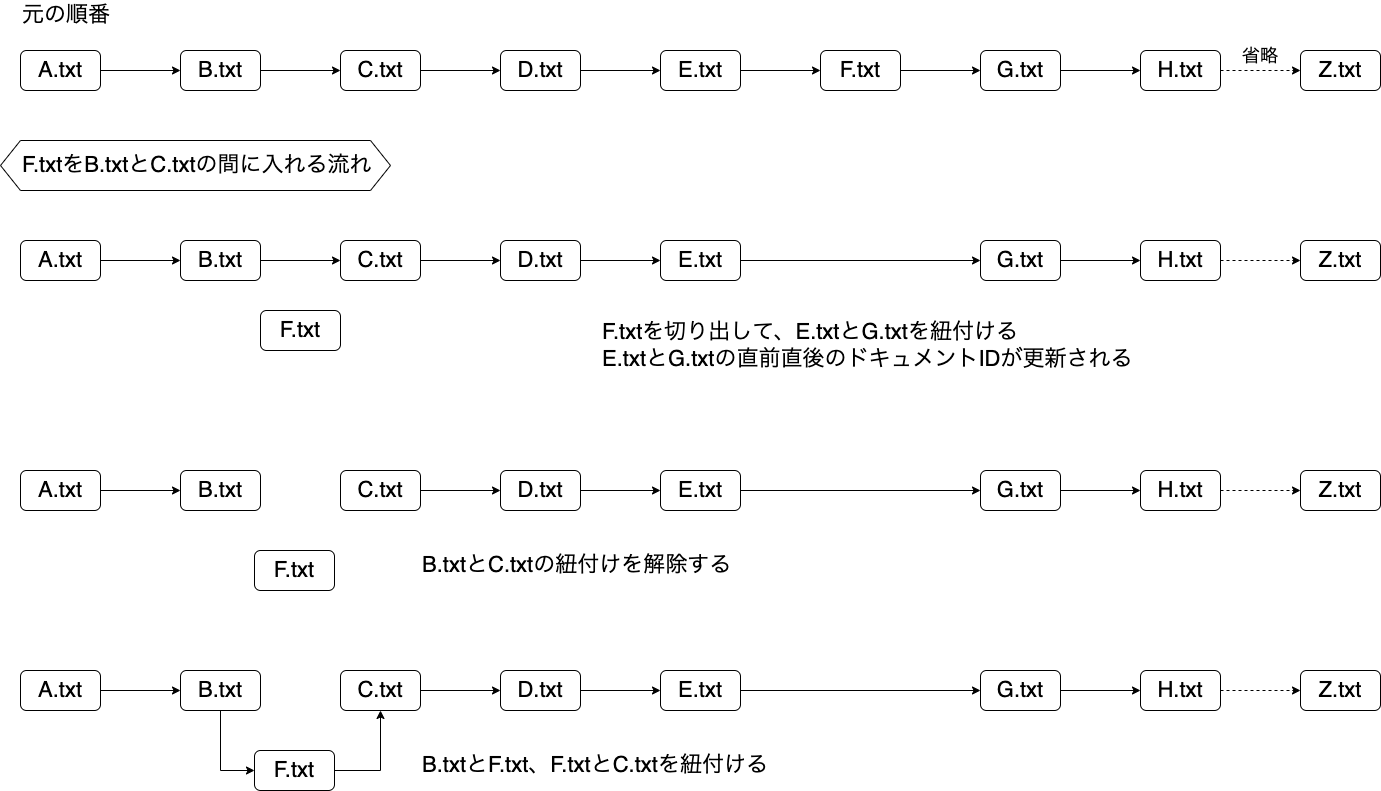

The diagram above was exported from draw.io. Its source (the exported page's mxGraphModel, read from the mxfile embedded in the PNG):
<mxGraphModel dx="1426" dy="769" grid="1" gridSize="10" guides="1" tooltips="1" connect="1" arrows="1" fold="1" page="1" pageScale="1" pageWidth="827" pageHeight="1169" math="0" shadow="0">
  <root>
    <mxCell id="WIyWlLk6GJQsqaUBKTNV-0" />
    <mxCell id="WIyWlLk6GJQsqaUBKTNV-1" parent="WIyWlLk6GJQsqaUBKTNV-0" />
    <mxCell id="BzKJmJegM6GyRvFs0TQk-111" value="" style="shape=hexagon;perimeter=hexagonPerimeter2;whiteSpace=wrap;html=1;fixedSize=1;labelBorderColor=none;fontSize=18;" vertex="1" parent="WIyWlLk6GJQsqaUBKTNV-1">
      <mxGeometry x="60" y="160" width="390" height="50" as="geometry" />
    </mxCell>
    <mxCell id="BzKJmJegM6GyRvFs0TQk-3" value="" style="edgeStyle=orthogonalEdgeStyle;rounded=0;orthogonalLoop=1;jettySize=auto;html=1;fontSize=22;" edge="1" parent="WIyWlLk6GJQsqaUBKTNV-1" source="BzKJmJegM6GyRvFs0TQk-0" target="BzKJmJegM6GyRvFs0TQk-2">
      <mxGeometry relative="1" as="geometry" />
    </mxCell>
    <mxCell id="BzKJmJegM6GyRvFs0TQk-0" value="A.txt" style="rounded=1;whiteSpace=wrap;html=1;fontSize=22;" vertex="1" parent="WIyWlLk6GJQsqaUBKTNV-1">
      <mxGeometry x="80" y="70" width="80" height="40" as="geometry" />
    </mxCell>
    <mxCell id="BzKJmJegM6GyRvFs0TQk-5" value="" style="edgeStyle=orthogonalEdgeStyle;rounded=0;orthogonalLoop=1;jettySize=auto;html=1;fontSize=22;" edge="1" parent="WIyWlLk6GJQsqaUBKTNV-1" source="BzKJmJegM6GyRvFs0TQk-2" target="BzKJmJegM6GyRvFs0TQk-4">
      <mxGeometry relative="1" as="geometry" />
    </mxCell>
    <mxCell id="BzKJmJegM6GyRvFs0TQk-2" value="B.txt" style="rounded=1;whiteSpace=wrap;html=1;fontSize=22;" vertex="1" parent="WIyWlLk6GJQsqaUBKTNV-1">
      <mxGeometry x="240" y="70" width="80" height="40" as="geometry" />
    </mxCell>
    <mxCell id="BzKJmJegM6GyRvFs0TQk-7" value="" style="edgeStyle=orthogonalEdgeStyle;rounded=0;orthogonalLoop=1;jettySize=auto;html=1;fontSize=22;" edge="1" parent="WIyWlLk6GJQsqaUBKTNV-1" source="BzKJmJegM6GyRvFs0TQk-4" target="BzKJmJegM6GyRvFs0TQk-6">
      <mxGeometry relative="1" as="geometry" />
    </mxCell>
    <mxCell id="BzKJmJegM6GyRvFs0TQk-4" value="C.txt" style="rounded=1;whiteSpace=wrap;html=1;fontSize=22;" vertex="1" parent="WIyWlLk6GJQsqaUBKTNV-1">
      <mxGeometry x="400" y="70" width="80" height="40" as="geometry" />
    </mxCell>
    <mxCell id="BzKJmJegM6GyRvFs0TQk-9" value="" style="edgeStyle=orthogonalEdgeStyle;rounded=0;orthogonalLoop=1;jettySize=auto;html=1;fontSize=22;" edge="1" parent="WIyWlLk6GJQsqaUBKTNV-1" source="BzKJmJegM6GyRvFs0TQk-6" target="BzKJmJegM6GyRvFs0TQk-8">
      <mxGeometry relative="1" as="geometry" />
    </mxCell>
    <mxCell id="BzKJmJegM6GyRvFs0TQk-6" value="D.txt" style="rounded=1;whiteSpace=wrap;html=1;fontSize=22;" vertex="1" parent="WIyWlLk6GJQsqaUBKTNV-1">
      <mxGeometry x="560" y="70" width="80" height="40" as="geometry" />
    </mxCell>
    <mxCell id="BzKJmJegM6GyRvFs0TQk-11" value="" style="edgeStyle=orthogonalEdgeStyle;rounded=0;orthogonalLoop=1;jettySize=auto;html=1;fontSize=22;" edge="1" parent="WIyWlLk6GJQsqaUBKTNV-1" source="BzKJmJegM6GyRvFs0TQk-8" target="BzKJmJegM6GyRvFs0TQk-10">
      <mxGeometry relative="1" as="geometry" />
    </mxCell>
    <mxCell id="BzKJmJegM6GyRvFs0TQk-8" value="E.txt" style="rounded=1;whiteSpace=wrap;html=1;fontSize=22;" vertex="1" parent="WIyWlLk6GJQsqaUBKTNV-1">
      <mxGeometry x="720" y="70" width="80" height="40" as="geometry" />
    </mxCell>
    <mxCell id="BzKJmJegM6GyRvFs0TQk-13" value="" style="edgeStyle=orthogonalEdgeStyle;rounded=0;orthogonalLoop=1;jettySize=auto;html=1;fontSize=22;" edge="1" parent="WIyWlLk6GJQsqaUBKTNV-1" source="BzKJmJegM6GyRvFs0TQk-10" target="BzKJmJegM6GyRvFs0TQk-12">
      <mxGeometry relative="1" as="geometry" />
    </mxCell>
    <mxCell id="BzKJmJegM6GyRvFs0TQk-10" value="F.txt" style="rounded=1;whiteSpace=wrap;html=1;fontSize=22;" vertex="1" parent="WIyWlLk6GJQsqaUBKTNV-1">
      <mxGeometry x="880" y="70" width="80" height="40" as="geometry" />
    </mxCell>
    <mxCell id="BzKJmJegM6GyRvFs0TQk-90" value="" style="edgeStyle=orthogonalEdgeStyle;rounded=0;orthogonalLoop=1;jettySize=auto;html=1;fontSize=22;" edge="1" parent="WIyWlLk6GJQsqaUBKTNV-1" source="BzKJmJegM6GyRvFs0TQk-12" target="BzKJmJegM6GyRvFs0TQk-89">
      <mxGeometry relative="1" as="geometry" />
    </mxCell>
    <mxCell id="BzKJmJegM6GyRvFs0TQk-12" value="G.txt" style="rounded=1;whiteSpace=wrap;html=1;fontSize=22;" vertex="1" parent="WIyWlLk6GJQsqaUBKTNV-1">
      <mxGeometry x="1040" y="70" width="80" height="40" as="geometry" />
    </mxCell>
    <mxCell id="BzKJmJegM6GyRvFs0TQk-14" value="" style="edgeStyle=orthogonalEdgeStyle;rounded=0;orthogonalLoop=1;jettySize=auto;html=1;fontSize=22;" edge="1" parent="WIyWlLk6GJQsqaUBKTNV-1" source="BzKJmJegM6GyRvFs0TQk-15" target="BzKJmJegM6GyRvFs0TQk-17">
      <mxGeometry relative="1" as="geometry" />
    </mxCell>
    <mxCell id="BzKJmJegM6GyRvFs0TQk-15" value="A.txt" style="rounded=1;whiteSpace=wrap;html=1;fontSize=22;" vertex="1" parent="WIyWlLk6GJQsqaUBKTNV-1">
      <mxGeometry x="80" y="260" width="80" height="40" as="geometry" />
    </mxCell>
    <mxCell id="BzKJmJegM6GyRvFs0TQk-16" value="" style="edgeStyle=orthogonalEdgeStyle;rounded=0;orthogonalLoop=1;jettySize=auto;html=1;fontSize=22;" edge="1" parent="WIyWlLk6GJQsqaUBKTNV-1" source="BzKJmJegM6GyRvFs0TQk-17" target="BzKJmJegM6GyRvFs0TQk-19">
      <mxGeometry relative="1" as="geometry" />
    </mxCell>
    <mxCell id="BzKJmJegM6GyRvFs0TQk-17" value="B.txt" style="rounded=1;whiteSpace=wrap;html=1;fontSize=22;" vertex="1" parent="WIyWlLk6GJQsqaUBKTNV-1">
      <mxGeometry x="240" y="260" width="80" height="40" as="geometry" />
    </mxCell>
    <mxCell id="BzKJmJegM6GyRvFs0TQk-18" value="" style="edgeStyle=orthogonalEdgeStyle;rounded=0;orthogonalLoop=1;jettySize=auto;html=1;fontSize=22;" edge="1" parent="WIyWlLk6GJQsqaUBKTNV-1" source="BzKJmJegM6GyRvFs0TQk-19" target="BzKJmJegM6GyRvFs0TQk-21">
      <mxGeometry relative="1" as="geometry" />
    </mxCell>
    <mxCell id="BzKJmJegM6GyRvFs0TQk-19" value="C.txt" style="rounded=1;whiteSpace=wrap;html=1;fontSize=22;" vertex="1" parent="WIyWlLk6GJQsqaUBKTNV-1">
      <mxGeometry x="400" y="260" width="80" height="40" as="geometry" />
    </mxCell>
    <mxCell id="BzKJmJegM6GyRvFs0TQk-20" value="" style="edgeStyle=orthogonalEdgeStyle;rounded=0;orthogonalLoop=1;jettySize=auto;html=1;fontSize=22;" edge="1" parent="WIyWlLk6GJQsqaUBKTNV-1" source="BzKJmJegM6GyRvFs0TQk-21" target="BzKJmJegM6GyRvFs0TQk-23">
      <mxGeometry relative="1" as="geometry" />
    </mxCell>
    <mxCell id="BzKJmJegM6GyRvFs0TQk-21" value="D.txt" style="rounded=1;whiteSpace=wrap;html=1;fontSize=22;" vertex="1" parent="WIyWlLk6GJQsqaUBKTNV-1">
      <mxGeometry x="560" y="260" width="80" height="40" as="geometry" />
    </mxCell>
    <mxCell id="BzKJmJegM6GyRvFs0TQk-35" style="edgeStyle=orthogonalEdgeStyle;rounded=0;orthogonalLoop=1;jettySize=auto;html=1;entryX=0;entryY=0.5;entryDx=0;entryDy=0;fontSize=22;" edge="1" parent="WIyWlLk6GJQsqaUBKTNV-1" source="BzKJmJegM6GyRvFs0TQk-23" target="BzKJmJegM6GyRvFs0TQk-26">
      <mxGeometry relative="1" as="geometry" />
    </mxCell>
    <mxCell id="BzKJmJegM6GyRvFs0TQk-23" value="E.txt" style="rounded=1;whiteSpace=wrap;html=1;fontSize=22;" vertex="1" parent="WIyWlLk6GJQsqaUBKTNV-1">
      <mxGeometry x="720" y="260" width="80" height="40" as="geometry" />
    </mxCell>
    <mxCell id="BzKJmJegM6GyRvFs0TQk-25" value="F.txt" style="rounded=1;whiteSpace=wrap;html=1;fontSize=22;" vertex="1" parent="WIyWlLk6GJQsqaUBKTNV-1">
      <mxGeometry x="320" y="330" width="80" height="40" as="geometry" />
    </mxCell>
    <mxCell id="BzKJmJegM6GyRvFs0TQk-96" style="edgeStyle=orthogonalEdgeStyle;rounded=0;orthogonalLoop=1;jettySize=auto;html=1;fontSize=22;" edge="1" parent="WIyWlLk6GJQsqaUBKTNV-1" source="BzKJmJegM6GyRvFs0TQk-26" target="BzKJmJegM6GyRvFs0TQk-94">
      <mxGeometry relative="1" as="geometry" />
    </mxCell>
    <mxCell id="BzKJmJegM6GyRvFs0TQk-26" value="G.txt" style="rounded=1;whiteSpace=wrap;html=1;fontSize=22;" vertex="1" parent="WIyWlLk6GJQsqaUBKTNV-1">
      <mxGeometry x="1040" y="260" width="80" height="40" as="geometry" />
    </mxCell>
    <mxCell id="BzKJmJegM6GyRvFs0TQk-28" value="元の順番" style="text;html=1;strokeColor=none;fillColor=none;align=left;verticalAlign=middle;whiteSpace=wrap;rounded=0;fontSize=22;" vertex="1" parent="WIyWlLk6GJQsqaUBKTNV-1">
      <mxGeometry x="80" y="20" width="230" height="30" as="geometry" />
    </mxCell>
    <mxCell id="BzKJmJegM6GyRvFs0TQk-34" value="F.txtを切り出して、E.txtとG.txtを紐付ける&lt;br&gt;E.txtとG.txtの直前直後のドキュメントIDが更新される" style="text;html=1;strokeColor=none;fillColor=none;align=left;verticalAlign=middle;whiteSpace=wrap;rounded=0;fontSize=22;" vertex="1" parent="WIyWlLk6GJQsqaUBKTNV-1">
      <mxGeometry x="660" y="350" width="570" height="30" as="geometry" />
    </mxCell>
    <mxCell id="BzKJmJegM6GyRvFs0TQk-49" value="" style="edgeStyle=orthogonalEdgeStyle;rounded=0;orthogonalLoop=1;jettySize=auto;html=1;fontSize=22;" edge="1" parent="WIyWlLk6GJQsqaUBKTNV-1" source="BzKJmJegM6GyRvFs0TQk-50" target="BzKJmJegM6GyRvFs0TQk-52">
      <mxGeometry relative="1" as="geometry" />
    </mxCell>
    <mxCell id="BzKJmJegM6GyRvFs0TQk-50" value="A.txt" style="rounded=1;whiteSpace=wrap;html=1;fontSize=22;" vertex="1" parent="WIyWlLk6GJQsqaUBKTNV-1">
      <mxGeometry x="80" y="490" width="80" height="40" as="geometry" />
    </mxCell>
    <mxCell id="BzKJmJegM6GyRvFs0TQk-52" value="B.txt" style="rounded=1;whiteSpace=wrap;html=1;fontSize=22;" vertex="1" parent="WIyWlLk6GJQsqaUBKTNV-1">
      <mxGeometry x="240" y="490" width="80" height="40" as="geometry" />
    </mxCell>
    <mxCell id="BzKJmJegM6GyRvFs0TQk-53" value="" style="edgeStyle=orthogonalEdgeStyle;rounded=0;orthogonalLoop=1;jettySize=auto;html=1;fontSize=22;" edge="1" parent="WIyWlLk6GJQsqaUBKTNV-1" source="BzKJmJegM6GyRvFs0TQk-54" target="BzKJmJegM6GyRvFs0TQk-56">
      <mxGeometry relative="1" as="geometry" />
    </mxCell>
    <mxCell id="BzKJmJegM6GyRvFs0TQk-54" value="C.txt" style="rounded=1;whiteSpace=wrap;html=1;fontSize=22;" vertex="1" parent="WIyWlLk6GJQsqaUBKTNV-1">
      <mxGeometry x="400" y="490" width="80" height="40" as="geometry" />
    </mxCell>
    <mxCell id="BzKJmJegM6GyRvFs0TQk-55" value="" style="edgeStyle=orthogonalEdgeStyle;rounded=0;orthogonalLoop=1;jettySize=auto;html=1;fontSize=22;" edge="1" parent="WIyWlLk6GJQsqaUBKTNV-1" source="BzKJmJegM6GyRvFs0TQk-56" target="BzKJmJegM6GyRvFs0TQk-58">
      <mxGeometry relative="1" as="geometry" />
    </mxCell>
    <mxCell id="BzKJmJegM6GyRvFs0TQk-56" value="D.txt" style="rounded=1;whiteSpace=wrap;html=1;fontSize=22;" vertex="1" parent="WIyWlLk6GJQsqaUBKTNV-1">
      <mxGeometry x="560" y="490" width="80" height="40" as="geometry" />
    </mxCell>
    <mxCell id="BzKJmJegM6GyRvFs0TQk-57" style="edgeStyle=orthogonalEdgeStyle;rounded=0;orthogonalLoop=1;jettySize=auto;html=1;entryX=0;entryY=0.5;entryDx=0;entryDy=0;fontSize=22;" edge="1" parent="WIyWlLk6GJQsqaUBKTNV-1" source="BzKJmJegM6GyRvFs0TQk-58" target="BzKJmJegM6GyRvFs0TQk-60">
      <mxGeometry relative="1" as="geometry" />
    </mxCell>
    <mxCell id="BzKJmJegM6GyRvFs0TQk-58" value="E.txt" style="rounded=1;whiteSpace=wrap;html=1;fontSize=22;" vertex="1" parent="WIyWlLk6GJQsqaUBKTNV-1">
      <mxGeometry x="720" y="490" width="80" height="40" as="geometry" />
    </mxCell>
    <mxCell id="BzKJmJegM6GyRvFs0TQk-59" value="F.txt" style="rounded=1;whiteSpace=wrap;html=1;fontSize=22;" vertex="1" parent="WIyWlLk6GJQsqaUBKTNV-1">
      <mxGeometry x="314" y="570" width="80" height="40" as="geometry" />
    </mxCell>
    <mxCell id="BzKJmJegM6GyRvFs0TQk-100" style="edgeStyle=orthogonalEdgeStyle;rounded=0;orthogonalLoop=1;jettySize=auto;html=1;entryX=0;entryY=0.5;entryDx=0;entryDy=0;fontSize=22;" edge="1" parent="WIyWlLk6GJQsqaUBKTNV-1" source="BzKJmJegM6GyRvFs0TQk-60" target="BzKJmJegM6GyRvFs0TQk-98">
      <mxGeometry relative="1" as="geometry" />
    </mxCell>
    <mxCell id="BzKJmJegM6GyRvFs0TQk-60" value="G.txt" style="rounded=1;whiteSpace=wrap;html=1;fontSize=22;" vertex="1" parent="WIyWlLk6GJQsqaUBKTNV-1">
      <mxGeometry x="1040" y="490" width="80" height="40" as="geometry" />
    </mxCell>
    <mxCell id="BzKJmJegM6GyRvFs0TQk-61" value="B.txtとC.txtの紐付けを解除する" style="text;html=1;strokeColor=none;fillColor=none;align=left;verticalAlign=middle;whiteSpace=wrap;rounded=0;fontSize=22;" vertex="1" parent="WIyWlLk6GJQsqaUBKTNV-1">
      <mxGeometry x="480" y="570" width="570" height="30" as="geometry" />
    </mxCell>
    <mxCell id="BzKJmJegM6GyRvFs0TQk-74" value="" style="edgeStyle=orthogonalEdgeStyle;rounded=0;orthogonalLoop=1;jettySize=auto;html=1;fontSize=22;" edge="1" parent="WIyWlLk6GJQsqaUBKTNV-1" source="BzKJmJegM6GyRvFs0TQk-75" target="BzKJmJegM6GyRvFs0TQk-76">
      <mxGeometry relative="1" as="geometry" />
    </mxCell>
    <mxCell id="BzKJmJegM6GyRvFs0TQk-75" value="A.txt" style="rounded=1;whiteSpace=wrap;html=1;fontSize=22;" vertex="1" parent="WIyWlLk6GJQsqaUBKTNV-1">
      <mxGeometry x="80" y="690" width="80" height="40" as="geometry" />
    </mxCell>
    <mxCell id="BzKJmJegM6GyRvFs0TQk-88" style="edgeStyle=orthogonalEdgeStyle;rounded=0;orthogonalLoop=1;jettySize=auto;html=1;entryX=0;entryY=0.5;entryDx=0;entryDy=0;fontSize=22;" edge="1" parent="WIyWlLk6GJQsqaUBKTNV-1" source="BzKJmJegM6GyRvFs0TQk-76" target="BzKJmJegM6GyRvFs0TQk-83">
      <mxGeometry relative="1" as="geometry" />
    </mxCell>
    <mxCell id="BzKJmJegM6GyRvFs0TQk-76" value="B.txt" style="rounded=1;whiteSpace=wrap;html=1;fontSize=22;" vertex="1" parent="WIyWlLk6GJQsqaUBKTNV-1">
      <mxGeometry x="240" y="690" width="80" height="40" as="geometry" />
    </mxCell>
    <mxCell id="BzKJmJegM6GyRvFs0TQk-77" value="" style="edgeStyle=orthogonalEdgeStyle;rounded=0;orthogonalLoop=1;jettySize=auto;html=1;fontSize=22;" edge="1" parent="WIyWlLk6GJQsqaUBKTNV-1" source="BzKJmJegM6GyRvFs0TQk-78" target="BzKJmJegM6GyRvFs0TQk-80">
      <mxGeometry relative="1" as="geometry" />
    </mxCell>
    <mxCell id="BzKJmJegM6GyRvFs0TQk-78" value="C.txt" style="rounded=1;whiteSpace=wrap;html=1;fontSize=22;" vertex="1" parent="WIyWlLk6GJQsqaUBKTNV-1">
      <mxGeometry x="400" y="690" width="80" height="40" as="geometry" />
    </mxCell>
    <mxCell id="BzKJmJegM6GyRvFs0TQk-79" value="" style="edgeStyle=orthogonalEdgeStyle;rounded=0;orthogonalLoop=1;jettySize=auto;html=1;fontSize=22;" edge="1" parent="WIyWlLk6GJQsqaUBKTNV-1" source="BzKJmJegM6GyRvFs0TQk-80" target="BzKJmJegM6GyRvFs0TQk-82">
      <mxGeometry relative="1" as="geometry" />
    </mxCell>
    <mxCell id="BzKJmJegM6GyRvFs0TQk-80" value="D.txt" style="rounded=1;whiteSpace=wrap;html=1;fontSize=22;" vertex="1" parent="WIyWlLk6GJQsqaUBKTNV-1">
      <mxGeometry x="560" y="690" width="80" height="40" as="geometry" />
    </mxCell>
    <mxCell id="BzKJmJegM6GyRvFs0TQk-81" style="edgeStyle=orthogonalEdgeStyle;rounded=0;orthogonalLoop=1;jettySize=auto;html=1;entryX=0;entryY=0.5;entryDx=0;entryDy=0;fontSize=22;" edge="1" parent="WIyWlLk6GJQsqaUBKTNV-1" source="BzKJmJegM6GyRvFs0TQk-82" target="BzKJmJegM6GyRvFs0TQk-84">
      <mxGeometry relative="1" as="geometry" />
    </mxCell>
    <mxCell id="BzKJmJegM6GyRvFs0TQk-82" value="E.txt" style="rounded=1;whiteSpace=wrap;html=1;fontSize=22;" vertex="1" parent="WIyWlLk6GJQsqaUBKTNV-1">
      <mxGeometry x="720" y="690" width="80" height="40" as="geometry" />
    </mxCell>
    <mxCell id="BzKJmJegM6GyRvFs0TQk-87" style="edgeStyle=orthogonalEdgeStyle;rounded=0;orthogonalLoop=1;jettySize=auto;html=1;entryX=0.5;entryY=1;entryDx=0;entryDy=0;fontSize=22;" edge="1" parent="WIyWlLk6GJQsqaUBKTNV-1" source="BzKJmJegM6GyRvFs0TQk-83" target="BzKJmJegM6GyRvFs0TQk-78">
      <mxGeometry relative="1" as="geometry" />
    </mxCell>
    <mxCell id="BzKJmJegM6GyRvFs0TQk-83" value="F.txt" style="rounded=1;whiteSpace=wrap;html=1;fontSize=22;" vertex="1" parent="WIyWlLk6GJQsqaUBKTNV-1">
      <mxGeometry x="314" y="770" width="80" height="40" as="geometry" />
    </mxCell>
    <mxCell id="BzKJmJegM6GyRvFs0TQk-104" style="edgeStyle=orthogonalEdgeStyle;rounded=0;orthogonalLoop=1;jettySize=auto;html=1;entryX=0;entryY=0.5;entryDx=0;entryDy=0;fontSize=22;" edge="1" parent="WIyWlLk6GJQsqaUBKTNV-1" source="BzKJmJegM6GyRvFs0TQk-84" target="BzKJmJegM6GyRvFs0TQk-102">
      <mxGeometry relative="1" as="geometry" />
    </mxCell>
    <mxCell id="BzKJmJegM6GyRvFs0TQk-84" value="G.txt" style="rounded=1;whiteSpace=wrap;html=1;fontSize=22;" vertex="1" parent="WIyWlLk6GJQsqaUBKTNV-1">
      <mxGeometry x="1040" y="690" width="80" height="40" as="geometry" />
    </mxCell>
    <mxCell id="BzKJmJegM6GyRvFs0TQk-85" value="B.txtとF.txt、F.txtとC.txtを紐付ける" style="text;html=1;strokeColor=none;fillColor=none;align=left;verticalAlign=middle;whiteSpace=wrap;rounded=0;fontSize=22;" vertex="1" parent="WIyWlLk6GJQsqaUBKTNV-1">
      <mxGeometry x="480" y="770" width="570" height="30" as="geometry" />
    </mxCell>
    <mxCell id="BzKJmJegM6GyRvFs0TQk-92" value="" style="edgeStyle=orthogonalEdgeStyle;rounded=0;orthogonalLoop=1;jettySize=auto;html=1;fontSize=22;dashed=1;" edge="1" parent="WIyWlLk6GJQsqaUBKTNV-1" source="BzKJmJegM6GyRvFs0TQk-89" target="BzKJmJegM6GyRvFs0TQk-91">
      <mxGeometry relative="1" as="geometry" />
    </mxCell>
    <mxCell id="BzKJmJegM6GyRvFs0TQk-89" value="H.txt" style="rounded=1;whiteSpace=wrap;html=1;fontSize=22;" vertex="1" parent="WIyWlLk6GJQsqaUBKTNV-1">
      <mxGeometry x="1200" y="70" width="80" height="40" as="geometry" />
    </mxCell>
    <mxCell id="BzKJmJegM6GyRvFs0TQk-91" value="Z.txt" style="rounded=1;whiteSpace=wrap;html=1;fontSize=22;" vertex="1" parent="WIyWlLk6GJQsqaUBKTNV-1">
      <mxGeometry x="1360" y="70" width="80" height="40" as="geometry" />
    </mxCell>
    <mxCell id="BzKJmJegM6GyRvFs0TQk-93" value="" style="edgeStyle=orthogonalEdgeStyle;rounded=0;orthogonalLoop=1;jettySize=auto;html=1;fontSize=22;dashed=1;" edge="1" parent="WIyWlLk6GJQsqaUBKTNV-1" source="BzKJmJegM6GyRvFs0TQk-94" target="BzKJmJegM6GyRvFs0TQk-95">
      <mxGeometry relative="1" as="geometry" />
    </mxCell>
    <mxCell id="BzKJmJegM6GyRvFs0TQk-94" value="H.txt" style="rounded=1;whiteSpace=wrap;html=1;fontSize=22;" vertex="1" parent="WIyWlLk6GJQsqaUBKTNV-1">
      <mxGeometry x="1200" y="260" width="80" height="40" as="geometry" />
    </mxCell>
    <mxCell id="BzKJmJegM6GyRvFs0TQk-95" value="Z.txt" style="rounded=1;whiteSpace=wrap;html=1;fontSize=22;" vertex="1" parent="WIyWlLk6GJQsqaUBKTNV-1">
      <mxGeometry x="1360" y="260" width="80" height="40" as="geometry" />
    </mxCell>
    <mxCell id="BzKJmJegM6GyRvFs0TQk-97" value="" style="edgeStyle=orthogonalEdgeStyle;rounded=0;orthogonalLoop=1;jettySize=auto;html=1;fontSize=22;dashed=1;" edge="1" parent="WIyWlLk6GJQsqaUBKTNV-1" source="BzKJmJegM6GyRvFs0TQk-98" target="BzKJmJegM6GyRvFs0TQk-99">
      <mxGeometry relative="1" as="geometry" />
    </mxCell>
    <mxCell id="BzKJmJegM6GyRvFs0TQk-98" value="H.txt" style="rounded=1;whiteSpace=wrap;html=1;fontSize=22;" vertex="1" parent="WIyWlLk6GJQsqaUBKTNV-1">
      <mxGeometry x="1200" y="490" width="80" height="40" as="geometry" />
    </mxCell>
    <mxCell id="BzKJmJegM6GyRvFs0TQk-99" value="Z.txt" style="rounded=1;whiteSpace=wrap;html=1;fontSize=22;" vertex="1" parent="WIyWlLk6GJQsqaUBKTNV-1">
      <mxGeometry x="1360" y="490" width="80" height="40" as="geometry" />
    </mxCell>
    <mxCell id="BzKJmJegM6GyRvFs0TQk-101" value="" style="edgeStyle=orthogonalEdgeStyle;rounded=0;orthogonalLoop=1;jettySize=auto;html=1;fontSize=22;dashed=1;" edge="1" parent="WIyWlLk6GJQsqaUBKTNV-1" source="BzKJmJegM6GyRvFs0TQk-102" target="BzKJmJegM6GyRvFs0TQk-103">
      <mxGeometry relative="1" as="geometry" />
    </mxCell>
    <mxCell id="BzKJmJegM6GyRvFs0TQk-102" value="H.txt" style="rounded=1;whiteSpace=wrap;html=1;fontSize=22;" vertex="1" parent="WIyWlLk6GJQsqaUBKTNV-1">
      <mxGeometry x="1200" y="690" width="80" height="40" as="geometry" />
    </mxCell>
    <mxCell id="BzKJmJegM6GyRvFs0TQk-103" value="Z.txt" style="rounded=1;whiteSpace=wrap;html=1;fontSize=22;" vertex="1" parent="WIyWlLk6GJQsqaUBKTNV-1">
      <mxGeometry x="1360" y="690" width="80" height="40" as="geometry" />
    </mxCell>
    <mxCell id="BzKJmJegM6GyRvFs0TQk-107" value="省略" style="text;html=1;strokeColor=none;fillColor=none;align=center;verticalAlign=middle;whiteSpace=wrap;rounded=0;fontSize=18;" vertex="1" parent="WIyWlLk6GJQsqaUBKTNV-1">
      <mxGeometry x="1290" y="60" width="60" height="30" as="geometry" />
    </mxCell>
    <mxCell id="BzKJmJegM6GyRvFs0TQk-29" value="F.txtをB.txtとC.txtの間に入れる流れ" style="text;html=1;strokeColor=none;fillColor=none;align=left;verticalAlign=middle;whiteSpace=wrap;rounded=0;fontSize=22;labelBorderColor=none;" vertex="1" parent="WIyWlLk6GJQsqaUBKTNV-1">
      <mxGeometry x="80" y="170" width="370" height="30" as="geometry" />
    </mxCell>
  </root>
</mxGraphModel>